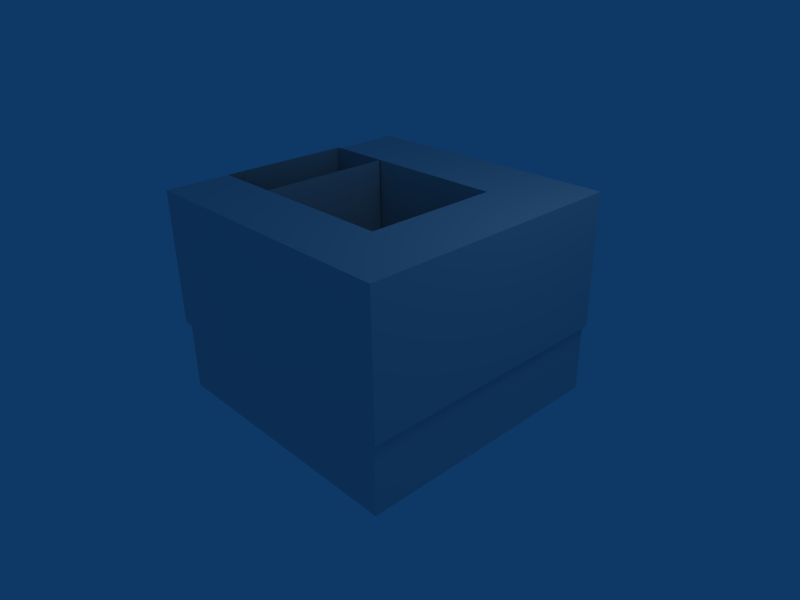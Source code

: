 # Source: hole_0.blend  (saved by Blender 2.59.0; exported with 4.5.12 LTS)
import bpy
from mathutils import Matrix  # noqa: F401  (used for matrix-valued properties, if any)

bpy.ops.wm.read_factory_settings(use_empty=True)
scene = bpy.context.scene
scene.name = 'Scene'

# ---- collections
col_collection_1 = bpy.data.collections.new('Collection 1'); scene.collection.children.link(col_collection_1)

# ---- materials (node trees are filled in below, after node groups)
mat_material = bpy.data.materials.new('Material')
mat_material.alpha_threshold = 0.0
mat_material.roughness = 0.5
mat_material.line_color = (0.0, 0.0, 0.0, 1.0)

# ---- material node trees

# ---- world
world_world = bpy.data.worlds.new('World'); scene.world = world_world
world_world.color = (0.05656, 0.2208, 0.4)
world_world.use_sun_shadow = False
world_world.sun_shadow_jitter_overblur = 0.0
world_world.cycles.sampling_method = 'MANUAL'
world_world.cycles.sample_map_resolution = 256

# ---- cameras
cam_camera = bpy.data.cameras.new('Camera')
cam_camera.passepartout_alpha = 0.2
cam_camera.clip_end = 100.0
cam_camera.lens = 35.0
cam_camera.ortho_scale = 7.314
cam_camera.show_passepartout = False
cam_camera.show_safe_areas = True
cam_camera.dof.focus_distance = 0.0
cam_camera.dof.aperture_fstop = 128.0

# ---- lights
light_spot = bpy.data.lights.new('Spot', 'POINT')
light_spot.transmission_factor = 0.0
light_spot.cutoff_distance = 30.0
light_spot.energy = 100.0
light_spot.shadow_buffer_clip_start = 1.001
light_spot.shadow_soft_size = 1.0
light_spot.shadow_maximum_resolution = 0.006
light_spot.use_absolute_resolution = True
light_spot.cycles.use_multiple_importance_sampling = False

# ---- meshes
me_cube_001 = bpy.data.meshes.new('Cube.001')
me_cube_001.from_pydata([(2.321, 2.981, -0.03957), (2.321, -1.0, -0.03957), (-1.66, -1.0, -0.03957), (-1.66, 2.981, -0.03957), (2.321, 2.981, 1.0), (2.321, -1.0, 1.0), (-1.66, -1.0, 1.0), (-1.66, 2.981, 1.0)], [], [(0, 1, 2, 3), (4, 7, 6, 5), (0, 4, 5, 1), (1, 5, 6, 2), (2, 6, 7, 3), (4, 0, 3, 7)])
me_cube_001.use_remesh_preserve_volume = False
me_cube_001.use_remesh_preserve_attributes = False
me_cube_001.use_mirror_vertex_groups = False
me_cube_001.update()
me_hole_0 = bpy.data.meshes.new('hole_0')
me_hole_0.from_pydata([(1.0, 1.0, -1.0), (1.0, -1.0, -1.0), (0.02044, -1.0, -1.0), (0.02044, 1.0, -1.0), (1.0, 1.0, 1.0), (1.0, -1.0, 1.0), (0.02044, -1.0, 1.0), (0.02044, 1.0, 1.0), (1.0, -1.96, 1.0), (0.02044, -1.96, 1.0), (0.02044, -1.96, -1.0), (1.0, -1.96, -1.0), (1.0, -1.0, -1.0), (1.0, -1.96, -1.0), (1.0, -1.96, 1.0), (1.0, -1.0, 1.0), (3.101, -1.0, 1.0), (3.101, -1.0, -1.0), (3.101, -1.96, 1.0), (3.101, -1.96, -1.0), (4.151, -1.0, -1.0), (4.151, -1.96, -1.0), (4.151, -1.96, 1.0), (4.151, -1.0, 1.0), (4.151, 1.011, -1.0), (4.151, 1.011, 1.0), (3.101, 1.011, 1.0), (3.101, 1.011, -1.0), (3.101, 2.061, 1.0), (3.101, 2.061, -1.0), (4.151, 2.061, -1.0), (4.151, 2.061, 1.0), (1.0, 1.011, -1.0), (1.0, 2.061, -1.0), (1.0, 2.061, 1.0), (1.0, 1.011, 1.0), (0.0696, 1.011, -1.0), (0.0696, 1.011, 1.0), (0.0696, 2.061, 1.0), (0.0696, 2.061, -1.0)], [], [(0, 1, 2, 3), (0, 4, 5, 1), (2, 6, 7, 3), (4, 0, 3, 7), (5, 6, 9, 8), (6, 2, 10, 9), (2, 1, 11, 10), (11, 8, 9, 10), (11, 1, 12, 13), (8, 11, 13, 14), (5, 8, 14, 15), (1, 5, 15, 12), (12, 15, 16, 17), (15, 14, 18, 16), (14, 13, 19, 18), (13, 12, 17, 19), (19, 17, 20, 21), (18, 19, 21, 22), (16, 18, 22, 23), (20, 23, 22, 21), (23, 20, 24, 25), (16, 23, 25, 26), (20, 17, 27, 24), (17, 16, 26, 27), (24, 27, 29, 30), (26, 25, 31, 28), (25, 24, 30, 31), (29, 28, 31, 30), (29, 27, 32, 33), (28, 29, 33, 34), (26, 28, 34, 35), (27, 26, 35, 32), (32, 35, 37, 36), (35, 34, 38, 37), (34, 33, 39, 38), (33, 32, 36, 39), (36, 37, 38, 39)])
me_hole_0.materials.append(mat_material)
me_hole_0.use_remesh_preserve_volume = False
me_hole_0.use_remesh_preserve_attributes = False
me_hole_0.use_mirror_vertex_groups = False
me_hole_0.update()

# ---- objects
ob_cube = bpy.data.objects.new('Cube', me_cube_001)
ob_hole_0 = bpy.data.objects.new('hole_0', me_hole_0)
ob_lamp = bpy.data.objects.new('Lamp', light_spot)
ob_camera = bpy.data.objects.new('Camera', cam_camera)

# ---- transforms, parenting, visibility, modifiers, constraints
ob_cube.location = (-0.2101, -0.9304, -0.9604)
ob_cube.lineart.crease_threshold = 0.0
ob_hole_0.location = (-1.981, 0.0, 1.05)
ob_hole_0.lock_rotations_4d = False
ob_hole_0.empty_display_type = 'ARROWS'
ob_hole_0.color = (0.0, 0.0, 0.0, 1.0)
ob_hole_0.lineart.crease_threshold = 0.0
ob_lamp.location = (4.076, 1.005, 5.904)
ob_lamp.rotation_euler = (0.6503, 0.05522, 1.866)
ob_lamp.lock_rotations_4d = False
ob_lamp.empty_display_type = 'ARROWS'
ob_lamp.color = (0.0, 0.0, 0.0, 0.0)
ob_lamp.lineart.crease_threshold = 0.0
ob_camera.location = (7.481, -6.508, 5.344)
ob_camera.rotation_euler = (1.109, 0.01082, 0.8149)
ob_camera.lock_rotations_4d = False
ob_camera.empty_display_type = 'ARROWS'
ob_camera.color = (0.0, 0.0, 0.0, 0.0)
ob_camera.display_type = 'WIRE'
ob_camera.lineart.crease_threshold = 0.0

# ---- collection membership
col_collection_1.objects.link(ob_cube)
col_collection_1.objects.link(ob_hole_0)
col_collection_1.objects.link(ob_lamp)
col_collection_1.objects.link(ob_camera)

# ---- scene / render settings (as saved in the file)
scene.camera = ob_camera
scene.frame_start = 1; scene.frame_end = 250; scene.frame_set(1)
scene.render.engine = 'BLENDER_EEVEE_NEXT'
scene.render.image_settings.file_format = 'JPEG'
scene.render.image_settings.color_mode = 'RGB'
scene.render.image_settings.compression = 90
scene.render.resolution_x = 800
scene.render.resolution_y = 600
scene.render.pixel_aspect_x = 100.0
scene.render.pixel_aspect_y = 100.0
scene.render.fps = 25
scene.render.dither_intensity = 0.0
scene.render.use_compositing = False
scene.render.use_sequencer = False
scene.render.bake_margin = 2
scene.render.bake_bias = 0.0
scene.render.use_stamp_time = False
scene.render.use_stamp_date = False
scene.render.use_stamp_frame = False
scene.render.use_stamp_camera = False
scene.render.use_stamp_scene = False
scene.render.use_stamp_filename = False
scene.render.use_stamp_render_time = False
scene.render.stamp_font_size = 0
scene.cycles.use_denoising = False
scene.cycles.samples = 10
scene.cycles.sampling_pattern = 'TABULATED_SOBOL'
scene.cycles.light_sampling_threshold = 0.0
scene.cycles.use_adaptive_sampling = False
scene.cycles.use_light_tree = False
scene.cycles.blur_glossy = 0.0
scene.cycles.volume_bounces = 1
scene.cycles.pixel_filter_type = 'GAUSSIAN'
scene.cycles.sample_clamp_indirect = 0.0
scene.view_settings.view_transform = 'Raw'
bpy.context.view_layer.update()
